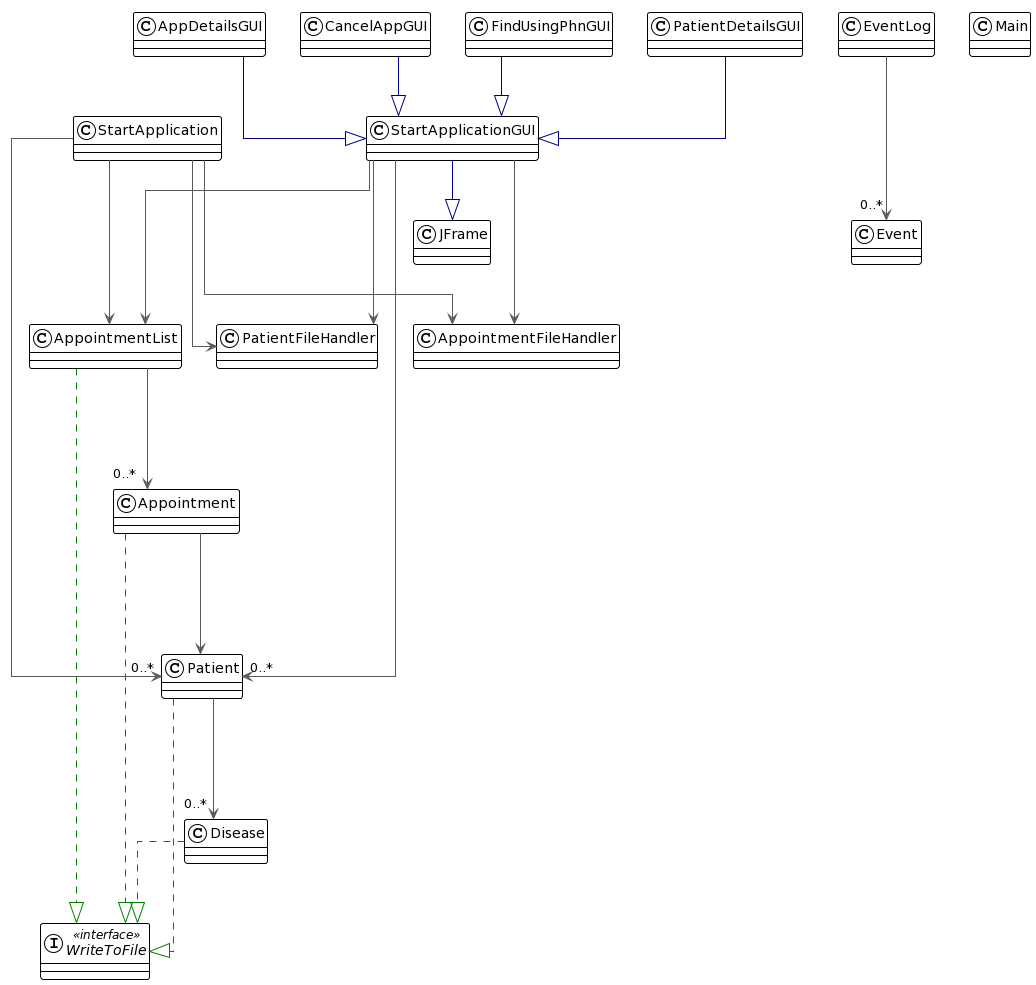

The diagram above was rendered by PlantUML. Its source (embedded in the PNG):
@startuml
!theme plain
top to bottom direction
skinparam linetype ortho

class AppDetailsGUI
class Appointment
class AppointmentFileHandler
class AppointmentList
class CancelAppGUI
class Disease
class Event
class EventLog
class FindUsingPhnGUI
class Patient
class PatientDetailsGUI
class PatientFileHandler
class StartApplication
class StartApplicationGUI
class JFrame
interface WriteToFile << interface >>
class Main

AppDetailsGUI           -[#000082,plain]-^  StartApplicationGUI    
Appointment            "\n" =-[#595959,plain]-> "\n" Patient                
Appointment             -[#008200,dashed]-^  WriteToFile            
AppointmentList        "\n" --[#595959,plain]-> "0..*" Appointment            
AppointmentList         -[#008200,dashed]-^  WriteToFile            
CancelAppGUI            -[#000082,plain]-^  StartApplicationGUI    
StartApplicationGUI     -[#000085,plain]-^ JFrame
Disease                 -[#008200,dashed]-^  WriteToFile            
EventLog               "\n" --[#595959,plain]-> "0..*" Event                  
FindUsingPhnGUI         -[#000082,plain]-^  StartApplicationGUI    
Patient                "\n" --[#595959,plain]-> "0..*" Disease                
Patient                 -[#008200,dashed]-^  WriteToFile            
PatientDetailsGUI       -[#000082,plain]-^  StartApplicationGUI    
StartApplication       "\n" --[#595959,plain]-> "\n" AppointmentFileHandler 
StartApplication       "\n" --[#595959,plain]-> "\n" AppointmentList        
StartApplication       "\n" --[#595959,plain]-> "0..*" Patient  

StartApplication       "\n" --[#595959,plain]-> "\n" PatientFileHandler     
StartApplicationGUI    "\n" --[#595959,plain]-> "\n" AppointmentFileHandler 
StartApplicationGUI    "\n" --[#595959,plain]-> "\n" AppointmentList        
StartApplicationGUI    "\n" --[#595959,plain]-> "0..*" Patient                
StartApplicationGUI    "\n" --[#595959,plain]-> "\n" PatientFileHandler
@enduml